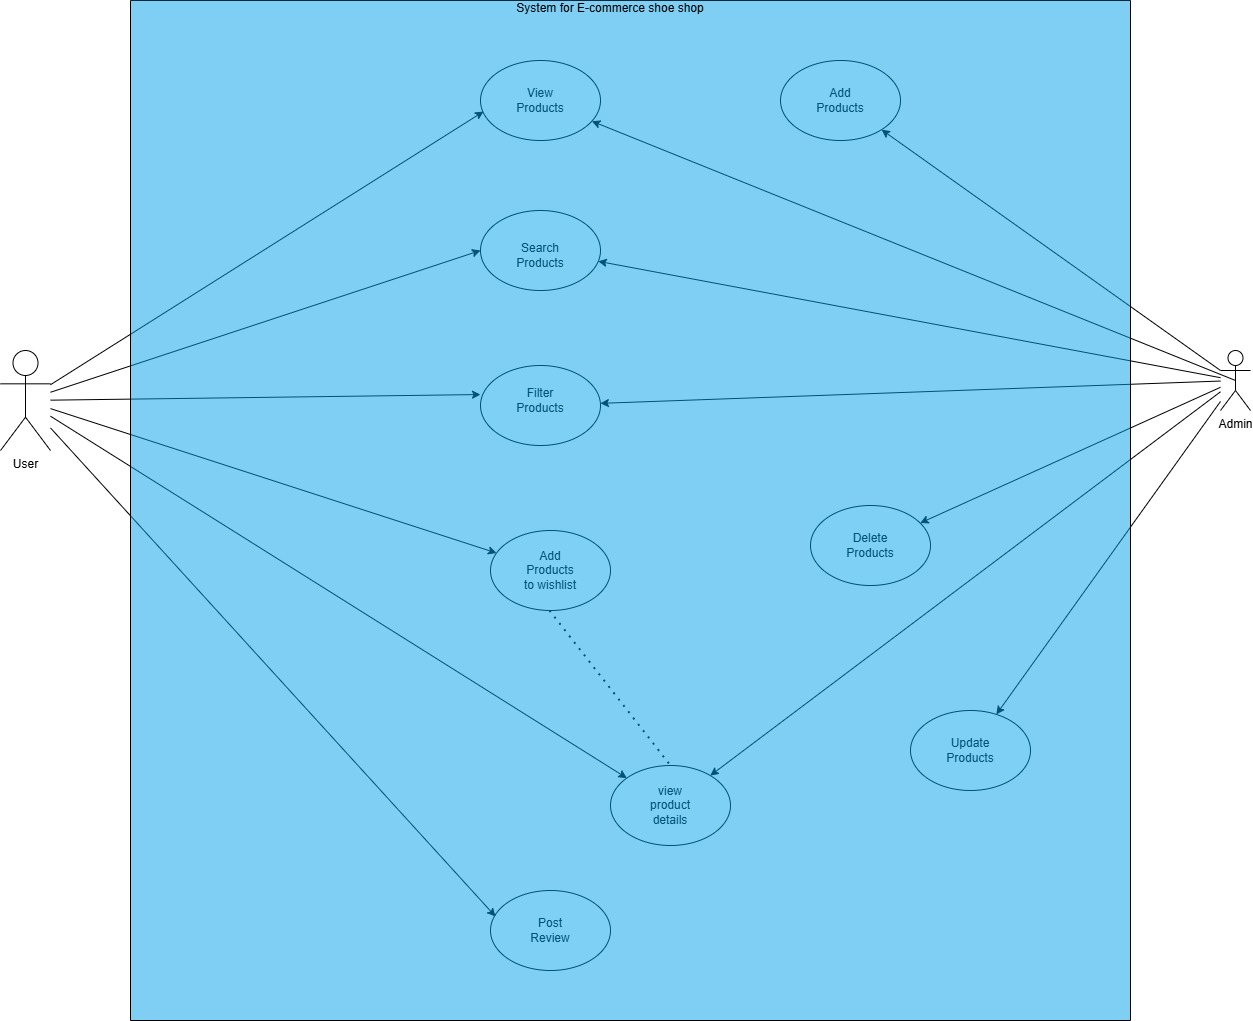

The diagram above was exported from draw.io. Its source (the exported page's mxGraphModel, read from the mxfile embedded in the PNG):
<mxGraphModel dx="1042" dy="2216" grid="1" gridSize="10" guides="1" tooltips="1" connect="1" arrows="1" fold="1" page="1" pageScale="1" pageWidth="2336" pageHeight="1654" math="0" shadow="0">
  <root>
    <mxCell id="0" />
    <mxCell id="1" parent="0" />
    <mxCell id="w9SAalqjsUz0iyMC8ukD-1" value="Admin&lt;div&gt;&lt;br&gt;&lt;/div&gt;" style="shape=umlActor;verticalLabelPosition=bottom;verticalAlign=top;html=1;outlineConnect=0;" parent="1" vertex="1">
      <mxGeometry x="1330" y="300" width="30" height="60" as="geometry" />
    </mxCell>
    <mxCell id="w9SAalqjsUz0iyMC8ukD-2" value="User" style="shape=umlActor;verticalLabelPosition=bottom;verticalAlign=top;html=1;outlineConnect=0;" parent="1" vertex="1">
      <mxGeometry x="110" y="300" width="50" height="100" as="geometry" />
    </mxCell>
    <mxCell id="w9SAalqjsUz0iyMC8ukD-6" value="" style="ellipse;whiteSpace=wrap;html=1;" parent="1" vertex="1">
      <mxGeometry x="590" y="10" width="120" height="80" as="geometry" />
    </mxCell>
    <mxCell id="w9SAalqjsUz0iyMC8ukD-7" value="" style="ellipse;whiteSpace=wrap;html=1;" parent="1" vertex="1">
      <mxGeometry x="590" y="160" width="120" height="80" as="geometry" />
    </mxCell>
    <mxCell id="w9SAalqjsUz0iyMC8ukD-8" value="" style="ellipse;whiteSpace=wrap;html=1;" parent="1" vertex="1">
      <mxGeometry x="590" y="315" width="120" height="80" as="geometry" />
    </mxCell>
    <mxCell id="w9SAalqjsUz0iyMC8ukD-9" value="" style="ellipse;whiteSpace=wrap;html=1;" parent="1" vertex="1">
      <mxGeometry x="600" y="480" width="120" height="80" as="geometry" />
    </mxCell>
    <mxCell id="w9SAalqjsUz0iyMC8ukD-10" value="" style="ellipse;whiteSpace=wrap;html=1;" parent="1" vertex="1">
      <mxGeometry x="720" y="715" width="120" height="80" as="geometry" />
    </mxCell>
    <mxCell id="w9SAalqjsUz0iyMC8ukD-11" value="" style="ellipse;whiteSpace=wrap;html=1;" parent="1" vertex="1">
      <mxGeometry x="600" y="840" width="120" height="80" as="geometry" />
    </mxCell>
    <mxCell id="w9SAalqjsUz0iyMC8ukD-12" value="" style="ellipse;whiteSpace=wrap;html=1;" parent="1" vertex="1">
      <mxGeometry x="920" y="455" width="120" height="80" as="geometry" />
    </mxCell>
    <mxCell id="w9SAalqjsUz0iyMC8ukD-13" value="" style="ellipse;whiteSpace=wrap;html=1;" parent="1" vertex="1">
      <mxGeometry x="890" y="10" width="120" height="80" as="geometry" />
    </mxCell>
    <mxCell id="w9SAalqjsUz0iyMC8ukD-14" value="" style="ellipse;whiteSpace=wrap;html=1;" parent="1" vertex="1">
      <mxGeometry x="1020" y="660" width="120" height="80" as="geometry" />
    </mxCell>
    <mxCell id="w9SAalqjsUz0iyMC8ukD-15" value="Add Products to wishlist" style="text;html=1;align=center;verticalAlign=middle;whiteSpace=wrap;rounded=0;" parent="1" vertex="1">
      <mxGeometry x="630" y="505" width="60" height="30" as="geometry" />
    </mxCell>
    <mxCell id="w9SAalqjsUz0iyMC8ukD-16" value="Filter Products" style="text;html=1;align=center;verticalAlign=middle;whiteSpace=wrap;rounded=0;" parent="1" vertex="1">
      <mxGeometry x="620" y="335" width="60" height="30" as="geometry" />
    </mxCell>
    <mxCell id="w9SAalqjsUz0iyMC8ukD-17" value="Search Products" style="text;html=1;align=center;verticalAlign=middle;whiteSpace=wrap;rounded=0;" parent="1" vertex="1">
      <mxGeometry x="620" y="190" width="60" height="30" as="geometry" />
    </mxCell>
    <mxCell id="w9SAalqjsUz0iyMC8ukD-18" value="View Products" style="text;html=1;align=center;verticalAlign=middle;whiteSpace=wrap;rounded=0;" parent="1" vertex="1">
      <mxGeometry x="620" y="35" width="60" height="30" as="geometry" />
    </mxCell>
    <mxCell id="w9SAalqjsUz0iyMC8ukD-20" value="Post Review" style="text;html=1;align=center;verticalAlign=middle;whiteSpace=wrap;rounded=0;" parent="1" vertex="1">
      <mxGeometry x="630" y="865" width="60" height="30" as="geometry" />
    </mxCell>
    <mxCell id="w9SAalqjsUz0iyMC8ukD-21" value="view product details" style="text;html=1;align=center;verticalAlign=middle;whiteSpace=wrap;rounded=0;" parent="1" vertex="1">
      <mxGeometry x="750" y="740" width="60" height="30" as="geometry" />
    </mxCell>
    <mxCell id="w9SAalqjsUz0iyMC8ukD-22" value="Update Products" style="text;html=1;align=center;verticalAlign=middle;whiteSpace=wrap;rounded=0;" parent="1" vertex="1">
      <mxGeometry x="1050" y="685" width="60" height="30" as="geometry" />
    </mxCell>
    <mxCell id="w9SAalqjsUz0iyMC8ukD-23" value="Delete Products" style="text;html=1;align=center;verticalAlign=middle;whiteSpace=wrap;rounded=0;" parent="1" vertex="1">
      <mxGeometry x="950" y="480" width="60" height="30" as="geometry" />
    </mxCell>
    <mxCell id="w9SAalqjsUz0iyMC8ukD-24" value="Add Products" style="text;html=1;align=center;verticalAlign=middle;whiteSpace=wrap;rounded=0;" parent="1" vertex="1">
      <mxGeometry x="920" y="35" width="60" height="30" as="geometry" />
    </mxCell>
    <mxCell id="w9SAalqjsUz0iyMC8ukD-25" value="" style="endArrow=classic;html=1;rounded=0;entryX=0.025;entryY=0.638;entryDx=0;entryDy=0;entryPerimeter=0;" parent="1" source="w9SAalqjsUz0iyMC8ukD-2" target="w9SAalqjsUz0iyMC8ukD-6" edge="1">
      <mxGeometry width="50" height="50" relative="1" as="geometry">
        <mxPoint x="135" y="279.28932188134524" as="sourcePoint" />
        <mxPoint x="135" y="229.28932188134524" as="targetPoint" />
      </mxGeometry>
    </mxCell>
    <mxCell id="w9SAalqjsUz0iyMC8ukD-26" value="" style="endArrow=classic;html=1;rounded=0;entryX=0;entryY=0.5;entryDx=0;entryDy=0;" parent="1" source="w9SAalqjsUz0iyMC8ukD-2" target="w9SAalqjsUz0iyMC8ukD-7" edge="1">
      <mxGeometry width="50" height="50" relative="1" as="geometry">
        <mxPoint x="160" y="400" as="sourcePoint" />
        <mxPoint x="230.71067811865476" y="350" as="targetPoint" />
      </mxGeometry>
    </mxCell>
    <mxCell id="w9SAalqjsUz0iyMC8ukD-27" value="" style="endArrow=classic;html=1;rounded=0;entryX=0;entryY=0.363;entryDx=0;entryDy=0;entryPerimeter=0;" parent="1" source="w9SAalqjsUz0iyMC8ukD-2" target="w9SAalqjsUz0iyMC8ukD-8" edge="1">
      <mxGeometry width="50" height="50" relative="1" as="geometry">
        <mxPoint x="160" y="400" as="sourcePoint" />
        <mxPoint x="230.71067811865476" y="350" as="targetPoint" />
      </mxGeometry>
    </mxCell>
    <mxCell id="w9SAalqjsUz0iyMC8ukD-28" value="" style="endArrow=classic;html=1;rounded=0;" parent="1" source="w9SAalqjsUz0iyMC8ukD-2" target="w9SAalqjsUz0iyMC8ukD-9" edge="1">
      <mxGeometry width="50" height="50" relative="1" as="geometry">
        <mxPoint x="140" y="430" as="sourcePoint" />
        <mxPoint x="190" y="380" as="targetPoint" />
      </mxGeometry>
    </mxCell>
    <mxCell id="w9SAalqjsUz0iyMC8ukD-29" value="" style="endArrow=classic;html=1;rounded=0;" parent="1" source="w9SAalqjsUz0iyMC8ukD-2" target="w9SAalqjsUz0iyMC8ukD-10" edge="1">
      <mxGeometry width="50" height="50" relative="1" as="geometry">
        <mxPoint x="135" y="450" as="sourcePoint" />
        <mxPoint x="135" y="470.71067811865476" as="targetPoint" />
      </mxGeometry>
    </mxCell>
    <mxCell id="w9SAalqjsUz0iyMC8ukD-30" value="" style="endArrow=classic;html=1;rounded=0;entryX=0.042;entryY=0.325;entryDx=0;entryDy=0;entryPerimeter=0;" parent="1" source="w9SAalqjsUz0iyMC8ukD-2" target="w9SAalqjsUz0iyMC8ukD-11" edge="1">
      <mxGeometry width="50" height="50" relative="1" as="geometry">
        <mxPoint x="130" y="430" as="sourcePoint" />
        <mxPoint x="180" y="380" as="targetPoint" />
      </mxGeometry>
    </mxCell>
    <mxCell id="w9SAalqjsUz0iyMC8ukD-31" value="" style="endArrow=classic;html=1;rounded=0;exitX=0;exitY=0.3333333333333333;exitDx=0;exitDy=0;exitPerimeter=0;" parent="1" source="w9SAalqjsUz0iyMC8ukD-1" target="w9SAalqjsUz0iyMC8ukD-13" edge="1">
      <mxGeometry width="50" height="50" relative="1" as="geometry">
        <mxPoint x="1080.7106781186549" y="50" as="sourcePoint" />
        <mxPoint x="1010" y="100" as="targetPoint" />
      </mxGeometry>
    </mxCell>
    <mxCell id="w9SAalqjsUz0iyMC8ukD-32" value="" style="endArrow=classic;html=1;rounded=0;" parent="1" source="w9SAalqjsUz0iyMC8ukD-1" target="w9SAalqjsUz0iyMC8ukD-12" edge="1">
      <mxGeometry width="50" height="50" relative="1" as="geometry">
        <mxPoint x="1259.2893218813451" y="380" as="sourcePoint" />
        <mxPoint x="1259.2893218813451" y="330" as="targetPoint" />
      </mxGeometry>
    </mxCell>
    <mxCell id="w9SAalqjsUz0iyMC8ukD-33" value="" style="endArrow=classic;html=1;rounded=0;" parent="1" source="w9SAalqjsUz0iyMC8ukD-1" target="w9SAalqjsUz0iyMC8ukD-14" edge="1">
      <mxGeometry width="50" height="50" relative="1" as="geometry">
        <mxPoint x="1320" y="390" as="sourcePoint" />
        <mxPoint x="1370" y="340" as="targetPoint" />
      </mxGeometry>
    </mxCell>
    <mxCell id="w9SAalqjsUz0iyMC8ukD-34" value="" style="endArrow=none;dashed=1;html=1;dashPattern=1 3;strokeWidth=2;rounded=0;entryX=0.5;entryY=0;entryDx=0;entryDy=0;" parent="1" target="w9SAalqjsUz0iyMC8ukD-10" edge="1">
      <mxGeometry width="50" height="50" relative="1" as="geometry">
        <mxPoint x="658.9654808097555" y="560.0047131999797" as="sourcePoint" />
        <mxPoint x="661.03" y="643.01" as="targetPoint" />
      </mxGeometry>
    </mxCell>
    <mxCell id="w9SAalqjsUz0iyMC8ukD-35" value="" style="endArrow=classic;html=1;rounded=0;" parent="1" source="w9SAalqjsUz0iyMC8ukD-1" target="w9SAalqjsUz0iyMC8ukD-10" edge="1">
      <mxGeometry width="50" height="50" relative="1" as="geometry">
        <mxPoint x="790.7106781186548" y="710" as="sourcePoint" />
        <mxPoint x="720" y="760" as="targetPoint" />
      </mxGeometry>
    </mxCell>
    <mxCell id="w9SAalqjsUz0iyMC8ukD-36" value="" style="endArrow=classic;html=1;rounded=0;" parent="1" source="w9SAalqjsUz0iyMC8ukD-1" target="w9SAalqjsUz0iyMC8ukD-8" edge="1">
      <mxGeometry width="50" height="50" relative="1" as="geometry">
        <mxPoint x="780.7106781186548" y="355" as="sourcePoint" />
        <mxPoint x="710" y="405" as="targetPoint" />
      </mxGeometry>
    </mxCell>
    <mxCell id="w9SAalqjsUz0iyMC8ukD-37" value="" style="endArrow=classic;html=1;rounded=0;" parent="1" source="w9SAalqjsUz0iyMC8ukD-1" target="w9SAalqjsUz0iyMC8ukD-7" edge="1">
      <mxGeometry width="50" height="50" relative="1" as="geometry">
        <mxPoint x="780.7106781186548" y="200" as="sourcePoint" />
        <mxPoint x="710" y="250" as="targetPoint" />
      </mxGeometry>
    </mxCell>
    <mxCell id="w9SAalqjsUz0iyMC8ukD-38" value="" style="endArrow=classic;html=1;rounded=0;exitX=0.5;exitY=0.5;exitDx=0;exitDy=0;exitPerimeter=0;" parent="1" source="w9SAalqjsUz0iyMC8ukD-1" target="w9SAalqjsUz0iyMC8ukD-6" edge="1">
      <mxGeometry width="50" height="50" relative="1" as="geometry">
        <mxPoint x="780.7106781186548" y="50" as="sourcePoint" />
        <mxPoint x="710" y="100" as="targetPoint" />
      </mxGeometry>
    </mxCell>
    <mxCell id="w9SAalqjsUz0iyMC8ukD-39" value="" style="swimlane;startSize=0;rounded=0;swimlaneFillColor=light-dark(#00A1EB,#319EFF);glass=0;swimlaneLine=0;shadow=0;strokeOpacity=100;fillOpacity=50;" parent="1" vertex="1">
      <mxGeometry x="240" y="-50" width="1000" height="1020" as="geometry" />
    </mxCell>
    <mxCell id="w9SAalqjsUz0iyMC8ukD-41" value="System for E-commerce shoe shop&lt;div&gt;&lt;br&gt;&lt;/div&gt;" style="text;html=1;align=center;verticalAlign=middle;whiteSpace=wrap;rounded=0;" parent="w9SAalqjsUz0iyMC8ukD-39" vertex="1">
      <mxGeometry x="250" width="460" height="30" as="geometry" />
    </mxCell>
  </root>
</mxGraphModel>